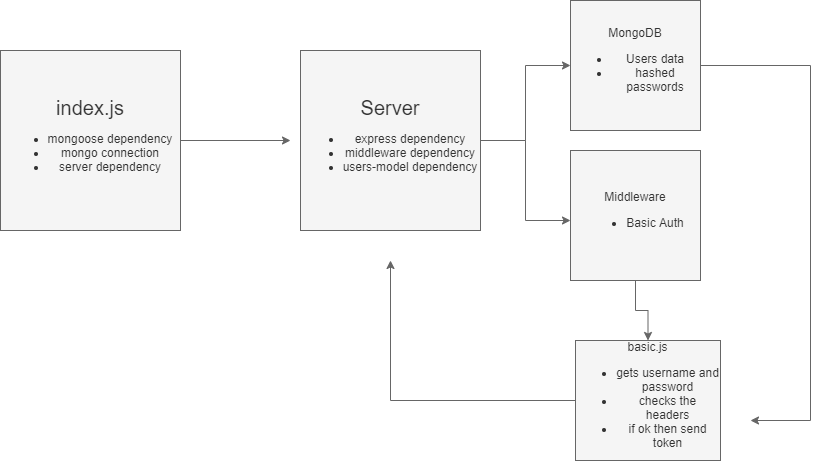

The diagram above was exported from draw.io. Its source (the exported page's mxGraphModel, read from the mxfile embedded in the PNG):
<mxGraphModel dx="1038" dy="580" grid="1" gridSize="10" guides="1" tooltips="1" connect="1" arrows="1" fold="1" page="1" pageScale="1" pageWidth="850" pageHeight="1100" math="0" shadow="0">
  <root>
    <mxCell id="0" />
    <mxCell id="1" parent="0" />
    <mxCell id="28jWaMRz9gpLnN9hqKNI-2" style="edgeStyle=orthogonalEdgeStyle;rounded=0;orthogonalLoop=1;jettySize=auto;html=1;fillColor=#f5f5f5;strokeColor=#666666;" edge="1" parent="1" source="28jWaMRz9gpLnN9hqKNI-1">
      <mxGeometry relative="1" as="geometry">
        <mxPoint x="350" y="160" as="targetPoint" />
      </mxGeometry>
    </mxCell>
    <mxCell id="28jWaMRz9gpLnN9hqKNI-1" value="&lt;font style=&quot;font-size: 20px&quot;&gt;index.js&lt;/font&gt;&lt;br&gt;&lt;ul&gt;&lt;li&gt;mongoose dependency&lt;/li&gt;&lt;li&gt;mongo connection&lt;/li&gt;&lt;li&gt;server dependency&lt;/li&gt;&lt;/ul&gt;" style="whiteSpace=wrap;html=1;aspect=fixed;fillColor=#f5f5f5;strokeColor=#666666;fontColor=#333333;" vertex="1" parent="1">
      <mxGeometry x="60" y="70" width="180" height="180" as="geometry" />
    </mxCell>
    <mxCell id="28jWaMRz9gpLnN9hqKNI-4" style="edgeStyle=orthogonalEdgeStyle;rounded=0;orthogonalLoop=1;jettySize=auto;html=1;fillColor=#f5f5f5;strokeColor=#666666;" edge="1" parent="1" source="28jWaMRz9gpLnN9hqKNI-3" target="28jWaMRz9gpLnN9hqKNI-5">
      <mxGeometry relative="1" as="geometry">
        <mxPoint x="660" y="160" as="targetPoint" />
      </mxGeometry>
    </mxCell>
    <mxCell id="28jWaMRz9gpLnN9hqKNI-6" style="edgeStyle=orthogonalEdgeStyle;rounded=0;orthogonalLoop=1;jettySize=auto;html=1;fillColor=#f5f5f5;strokeColor=#666666;" edge="1" parent="1" source="28jWaMRz9gpLnN9hqKNI-3">
      <mxGeometry relative="1" as="geometry">
        <mxPoint x="630" y="240" as="targetPoint" />
      </mxGeometry>
    </mxCell>
    <mxCell id="28jWaMRz9gpLnN9hqKNI-3" value="&lt;span style=&quot;font-size: 20px&quot;&gt;Server&lt;/span&gt;&lt;br&gt;&lt;ul&gt;&lt;li&gt;express dependency&lt;/li&gt;&lt;li&gt;middleware dependency&lt;/li&gt;&lt;li&gt;users-model dependency&lt;/li&gt;&lt;/ul&gt;" style="whiteSpace=wrap;html=1;aspect=fixed;fillColor=#f5f5f5;strokeColor=#666666;fontColor=#333333;" vertex="1" parent="1">
      <mxGeometry x="360" y="70" width="180" height="180" as="geometry" />
    </mxCell>
    <mxCell id="28jWaMRz9gpLnN9hqKNI-11" style="edgeStyle=orthogonalEdgeStyle;rounded=0;orthogonalLoop=1;jettySize=auto;html=1;fillColor=#f5f5f5;strokeColor=#666666;" edge="1" parent="1" source="28jWaMRz9gpLnN9hqKNI-5">
      <mxGeometry relative="1" as="geometry">
        <mxPoint x="810" y="440" as="targetPoint" />
        <Array as="points">
          <mxPoint x="870" y="85" />
        </Array>
      </mxGeometry>
    </mxCell>
    <mxCell id="28jWaMRz9gpLnN9hqKNI-5" value="MongoDB&lt;br&gt;&lt;ul&gt;&lt;li&gt;Users data&lt;/li&gt;&lt;li&gt;hashed passwords&lt;/li&gt;&lt;/ul&gt;" style="whiteSpace=wrap;html=1;aspect=fixed;fillColor=#f5f5f5;strokeColor=#666666;fontColor=#333333;" vertex="1" parent="1">
      <mxGeometry x="630" y="20" width="130" height="130" as="geometry" />
    </mxCell>
    <mxCell id="28jWaMRz9gpLnN9hqKNI-8" style="edgeStyle=orthogonalEdgeStyle;rounded=0;orthogonalLoop=1;jettySize=auto;html=1;fillColor=#f5f5f5;strokeColor=#666666;" edge="1" parent="1" source="28jWaMRz9gpLnN9hqKNI-7" target="28jWaMRz9gpLnN9hqKNI-9">
      <mxGeometry relative="1" as="geometry">
        <mxPoint x="695" y="390" as="targetPoint" />
      </mxGeometry>
    </mxCell>
    <mxCell id="28jWaMRz9gpLnN9hqKNI-7" value="Middleware&lt;br&gt;&lt;ul&gt;&lt;li&gt;Basic Auth&lt;/li&gt;&lt;/ul&gt;" style="whiteSpace=wrap;html=1;aspect=fixed;fillColor=#f5f5f5;strokeColor=#666666;fontColor=#333333;" vertex="1" parent="1">
      <mxGeometry x="630" y="170" width="130" height="130" as="geometry" />
    </mxCell>
    <mxCell id="28jWaMRz9gpLnN9hqKNI-10" style="edgeStyle=orthogonalEdgeStyle;rounded=0;orthogonalLoop=1;jettySize=auto;html=1;fillColor=#f5f5f5;strokeColor=#666666;" edge="1" parent="1" source="28jWaMRz9gpLnN9hqKNI-9">
      <mxGeometry relative="1" as="geometry">
        <mxPoint x="450" y="280" as="targetPoint" />
      </mxGeometry>
    </mxCell>
    <mxCell id="28jWaMRz9gpLnN9hqKNI-9" value="basic.js&lt;br&gt;&lt;ul&gt;&lt;li&gt;gets username and password&lt;/li&gt;&lt;li&gt;checks the headers&lt;/li&gt;&lt;li&gt;if ok then send token&lt;/li&gt;&lt;/ul&gt;" style="rounded=0;whiteSpace=wrap;html=1;fillColor=#f5f5f5;strokeColor=#666666;fontColor=#333333;" vertex="1" parent="1">
      <mxGeometry x="635" y="360" width="145" height="120" as="geometry" />
    </mxCell>
  </root>
</mxGraphModel>